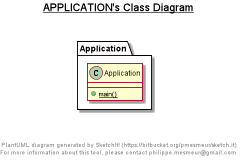

The diagram above was rendered by PlantUML. Its source (embedded in the PNG):
@startuml

title __APPLICATION's Class Diagram__\n

  namespace Application {
    class Application.Application {
        {static} + main()
    }
  }
  



right footer


PlantUML diagram generated by SketchIt! (https://bitbucket.org/pmesmeur/sketch.it)
For more information about this tool, please contact philippe.mesmeur@gmail.com
endfooter

@enduml